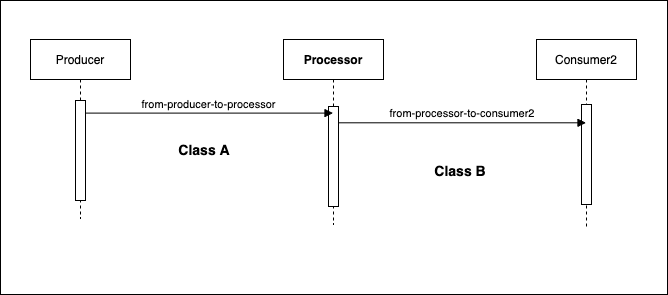

The diagram above was exported from draw.io. Its source (the exported page's mxGraphModel, read from the mxfile embedded in the PNG):
<mxGraphModel dx="1164" dy="822" grid="0" gridSize="10" guides="1" tooltips="1" connect="1" arrows="1" fold="1" page="1" pageScale="1" pageWidth="850" pageHeight="1100" background="none" math="0" shadow="0">
  <root>
    <mxCell id="0" />
    <mxCell id="1" parent="0" />
    <mxCell id="JHsV2NFq5EFVDBlmEFgw-1" value="" style="rounded=0;whiteSpace=wrap;html=1;" vertex="1" parent="1">
      <mxGeometry x="111" y="41" width="667" height="294" as="geometry" />
    </mxCell>
    <mxCell id="3nuBFxr9cyL0pnOWT2aG-1" value="Producer" style="shape=umlLifeline;perimeter=lifelinePerimeter;container=1;collapsible=0;recursiveResize=0;rounded=0;shadow=0;strokeWidth=1;fontColor=#000000;fillColor=#FFFFFF;strokeColor=#000000;" parent="1" vertex="1">
      <mxGeometry x="141" y="80" width="100" height="179" as="geometry" />
    </mxCell>
    <mxCell id="3nuBFxr9cyL0pnOWT2aG-2" value="" style="points=[];perimeter=orthogonalPerimeter;rounded=0;shadow=0;strokeWidth=1;" parent="3nuBFxr9cyL0pnOWT2aG-1" vertex="1">
      <mxGeometry x="45" y="61" width="10" height="100" as="geometry" />
    </mxCell>
    <mxCell id="-zhrJO1nuz--op9bAYF--4" value="Processor" style="shape=umlLifeline;perimeter=lifelinePerimeter;container=1;collapsible=0;recursiveResize=0;rounded=0;shadow=0;strokeWidth=1;fontStyle=1" parent="1" vertex="1">
      <mxGeometry x="394" y="80" width="100" height="185" as="geometry" />
    </mxCell>
    <mxCell id="-zhrJO1nuz--op9bAYF--5" value="" style="points=[];perimeter=orthogonalPerimeter;rounded=0;shadow=0;strokeWidth=1;" parent="-zhrJO1nuz--op9bAYF--4" vertex="1">
      <mxGeometry x="45" y="67" width="10" height="100" as="geometry" />
    </mxCell>
    <mxCell id="-zhrJO1nuz--op9bAYF--6" value="Consumer2" style="shape=umlLifeline;perimeter=lifelinePerimeter;container=1;collapsible=0;recursiveResize=0;rounded=0;shadow=0;strokeWidth=1;fontColor=#000000;fillColor=#FFFFFF;strokeColor=#000000;" parent="1" vertex="1">
      <mxGeometry x="647" y="80" width="100" height="190" as="geometry" />
    </mxCell>
    <mxCell id="-zhrJO1nuz--op9bAYF--7" value="" style="points=[];perimeter=orthogonalPerimeter;rounded=0;shadow=0;strokeWidth=1;" parent="-zhrJO1nuz--op9bAYF--6" vertex="1">
      <mxGeometry x="45" y="65" width="10" height="100" as="geometry" />
    </mxCell>
    <mxCell id="-zhrJO1nuz--op9bAYF--14" value="from-processor-to-consumer2" style="verticalAlign=bottom;endArrow=block;shadow=0;strokeWidth=1;exitX=1;exitY=0.163;exitDx=0;exitDy=0;exitPerimeter=0;" parent="1" source="-zhrJO1nuz--op9bAYF--5" target="-zhrJO1nuz--op9bAYF--6" edge="1">
      <mxGeometry relative="1" as="geometry">
        <mxPoint x="580" y="240" as="sourcePoint" />
        <mxPoint x="705" y="240.00000000000006" as="targetPoint" />
      </mxGeometry>
    </mxCell>
    <mxCell id="R4Rg5na6bqBQ3S4XxZWp-3" value="&lt;b&gt;Class A&lt;/b&gt;" style="text;html=1;strokeColor=none;fillColor=none;align=center;verticalAlign=middle;whiteSpace=wrap;rounded=0;fontSize=14;" parent="1" vertex="1">
      <mxGeometry x="285" y="176" width="60" height="30" as="geometry" />
    </mxCell>
    <mxCell id="R4Rg5na6bqBQ3S4XxZWp-5" value="&lt;b&gt;Class B&lt;/b&gt;" style="text;html=1;strokeColor=none;fillColor=none;align=center;verticalAlign=middle;whiteSpace=wrap;rounded=0;fontSize=14;" parent="1" vertex="1">
      <mxGeometry x="541" y="197" width="60" height="30" as="geometry" />
    </mxCell>
    <mxCell id="3nuBFxr9cyL0pnOWT2aG-8" value="from-producer-to-processor" style="verticalAlign=bottom;endArrow=block;shadow=0;strokeWidth=1;fillColor=#FFFFFF;exitX=0.95;exitY=0.126;exitDx=0;exitDy=0;exitPerimeter=0;" parent="1" source="3nuBFxr9cyL0pnOWT2aG-2" target="-zhrJO1nuz--op9bAYF--4" edge="1">
      <mxGeometry relative="1" as="geometry">
        <mxPoint x="375" y="160" as="sourcePoint" />
        <mxPoint x="355" y="160.0000000000001" as="targetPoint" />
      </mxGeometry>
    </mxCell>
  </root>
</mxGraphModel>